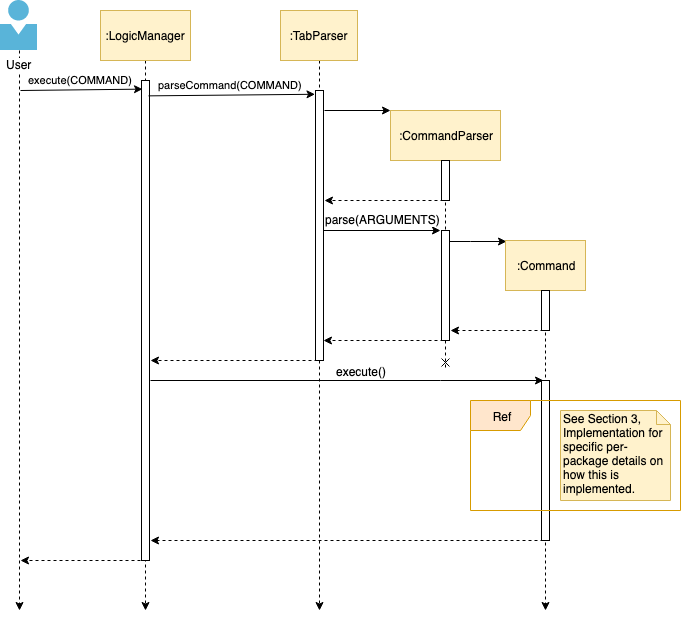

The diagram above was exported from draw.io. Its source (the exported page's mxGraphModel, read from the mxfile embedded in the PNG):
<mxGraphModel dx="1412" dy="708" grid="1" gridSize="10" guides="1" tooltips="1" connect="1" arrows="1" fold="1" page="1" pageScale="1" pageWidth="850" pageHeight="1100" math="0" shadow="0">
  <root>
    <mxCell id="0" />
    <mxCell id="1" parent="0" />
    <mxCell id="2" value="" style="edgeStyle=orthogonalEdgeStyle;rounded=0;orthogonalLoop=1;jettySize=auto;html=1;dashed=1;" edge="1" source="3" parent="1">
      <mxGeometry relative="1" as="geometry">
        <mxPoint x="99" y="680" as="targetPoint" />
      </mxGeometry>
    </mxCell>
    <mxCell id="3" value="User" style="aspect=fixed;html=1;points=[];align=center;image;fontSize=12;image=img/lib/mscae/Person.svg;" vertex="1" parent="1">
      <mxGeometry x="80" y="70" width="37" height="50" as="geometry" />
    </mxCell>
    <mxCell id="4" style="edgeStyle=orthogonalEdgeStyle;rounded=0;orthogonalLoop=1;jettySize=auto;html=1;dashed=1;exitX=0.5;exitY=1;exitDx=0;exitDy=0;" edge="1" source="5" parent="1">
      <mxGeometry relative="1" as="geometry">
        <mxPoint x="225" y="680" as="targetPoint" />
      </mxGeometry>
    </mxCell>
    <mxCell id="5" value=":LogicManager" style="rounded=0;whiteSpace=wrap;html=1;fillColor=#fff2cc;strokeColor=#d6b656;" vertex="1" parent="1">
      <mxGeometry x="180" y="80" width="90" height="50" as="geometry" />
    </mxCell>
    <mxCell id="6" value="" style="edgeStyle=orthogonalEdgeStyle;rounded=0;orthogonalLoop=1;jettySize=auto;html=1;dashed=1;exitX=0.5;exitY=1;exitDx=0;exitDy=0;" edge="1" source="7" parent="1">
      <mxGeometry relative="1" as="geometry">
        <mxPoint x="399" y="680" as="targetPoint" />
        <Array as="points">
          <mxPoint x="399" y="180" />
          <mxPoint x="399" y="180" />
        </Array>
      </mxGeometry>
    </mxCell>
    <mxCell id="7" value=":TabParser" style="rounded=0;whiteSpace=wrap;html=1;fillColor=#fff2cc;strokeColor=#d6b656;" vertex="1" parent="1">
      <mxGeometry x="360" y="80" width="77" height="50" as="geometry" />
    </mxCell>
    <mxCell id="8" style="edgeStyle=orthogonalEdgeStyle;rounded=0;orthogonalLoop=1;jettySize=auto;html=1;dashed=1;startArrow=none;startFill=0;endArrow=classic;endFill=1;" edge="1" parent="1">
      <mxGeometry relative="1" as="geometry">
        <mxPoint x="100" y="630" as="targetPoint" />
        <mxPoint x="220" y="630" as="sourcePoint" />
        <Array as="points">
          <mxPoint x="100" y="630" />
        </Array>
      </mxGeometry>
    </mxCell>
    <mxCell id="9" value="" style="rounded=0;whiteSpace=wrap;html=1;" vertex="1" parent="1">
      <mxGeometry x="221" y="150" width="8" height="480" as="geometry" />
    </mxCell>
    <mxCell id="10" value="execute(COMMAND)" style="endArrow=classic;html=1;entryX=0.125;entryY=0.018;entryDx=0;entryDy=0;entryPerimeter=0;" edge="1" target="9" parent="1">
      <mxGeometry x="-0.0165" y="10" width="50" height="50" relative="1" as="geometry">
        <mxPoint x="100" y="160" as="sourcePoint" />
        <mxPoint x="180" y="160" as="targetPoint" />
        <mxPoint as="offset" />
      </mxGeometry>
    </mxCell>
    <mxCell id="11" style="edgeStyle=orthogonalEdgeStyle;rounded=0;orthogonalLoop=1;jettySize=auto;html=1;exitX=1;exitY=0.5;exitDx=0;exitDy=0;" edge="1" source="14" parent="1">
      <mxGeometry relative="1" as="geometry">
        <mxPoint x="520" y="300" as="targetPoint" />
        <Array as="points">
          <mxPoint x="403" y="300" />
        </Array>
      </mxGeometry>
    </mxCell>
    <mxCell id="12" value="parse(ARGUMENTS)" style="text;html=1;resizable=0;points=[];align=center;verticalAlign=middle;labelBackgroundColor=#ffffff;" vertex="1" connectable="0" parent="11">
      <mxGeometry x="0.3675" relative="1" as="geometry">
        <mxPoint x="-19" y="-12" as="offset" />
      </mxGeometry>
    </mxCell>
    <mxCell id="13" style="edgeStyle=orthogonalEdgeStyle;rounded=0;orthogonalLoop=1;jettySize=auto;html=1;exitX=0.25;exitY=1;exitDx=0;exitDy=0;dashed=1;startArrow=none;startFill=0;endArrow=classic;endFill=1;" edge="1" source="14" parent="1">
      <mxGeometry relative="1" as="geometry">
        <mxPoint x="230" y="430" as="targetPoint" />
        <Array as="points">
          <mxPoint x="350" y="430" />
          <mxPoint x="350" y="430" />
        </Array>
      </mxGeometry>
    </mxCell>
    <mxCell id="14" value="" style="rounded=0;whiteSpace=wrap;html=1;" vertex="1" parent="1">
      <mxGeometry x="395" y="160" width="8" height="270" as="geometry" />
    </mxCell>
    <mxCell id="15" value="parseCommand(COMMAND)" style="endArrow=classic;html=1;entryX=-0.062;entryY=0.014;entryDx=0;entryDy=0;entryPerimeter=0;exitX=0.875;exitY=0.032;exitDx=0;exitDy=0;exitPerimeter=0;" edge="1" source="9" target="14" parent="1">
      <mxGeometry x="-0.0165" y="10" width="50" height="50" relative="1" as="geometry">
        <mxPoint x="225" y="190" as="sourcePoint" />
        <mxPoint x="347" y="190.08000000000004" as="targetPoint" />
        <mxPoint as="offset" />
      </mxGeometry>
    </mxCell>
    <mxCell id="16" style="edgeStyle=orthogonalEdgeStyle;rounded=0;orthogonalLoop=1;jettySize=auto;html=1;exitX=0.5;exitY=1;exitDx=0;exitDy=0;dashed=1;endArrow=cross;endFill=0;" edge="1" source="17" parent="1">
      <mxGeometry relative="1" as="geometry">
        <mxPoint x="525" y="440" as="targetPoint" />
      </mxGeometry>
    </mxCell>
    <mxCell id="17" value=":CommandParser" style="rounded=0;whiteSpace=wrap;html=1;fillColor=#fff2cc;strokeColor=#d6b656;" vertex="1" parent="1">
      <mxGeometry x="470" y="180" width="110" height="50" as="geometry" />
    </mxCell>
    <mxCell id="18" value="" style="endArrow=classic;html=1;entryX=0;entryY=0;entryDx=0;entryDy=0;entryPerimeter=0;" edge="1" target="17" parent="1">
      <mxGeometry width="50" height="50" relative="1" as="geometry">
        <mxPoint x="404" y="180" as="sourcePoint" />
        <mxPoint x="480" y="180" as="targetPoint" />
      </mxGeometry>
    </mxCell>
    <mxCell id="19" style="edgeStyle=orthogonalEdgeStyle;rounded=0;orthogonalLoop=1;jettySize=auto;html=1;exitX=0.25;exitY=1;exitDx=0;exitDy=0;dashed=1;" edge="1" source="20" parent="1">
      <mxGeometry relative="1" as="geometry">
        <mxPoint x="404" y="270" as="targetPoint" />
        <Array as="points">
          <mxPoint x="490" y="270" />
          <mxPoint x="490" y="270" />
        </Array>
      </mxGeometry>
    </mxCell>
    <mxCell id="20" value="" style="rounded=0;whiteSpace=wrap;html=1;" vertex="1" parent="1">
      <mxGeometry x="521" y="230" width="8" height="40" as="geometry" />
    </mxCell>
    <mxCell id="21" style="edgeStyle=orthogonalEdgeStyle;rounded=0;orthogonalLoop=1;jettySize=auto;html=1;exitX=0.25;exitY=1;exitDx=0;exitDy=0;dashed=1;" edge="1" source="23" parent="1">
      <mxGeometry relative="1" as="geometry">
        <mxPoint x="403" y="410" as="targetPoint" />
        <Array as="points">
          <mxPoint x="403" y="410" />
        </Array>
      </mxGeometry>
    </mxCell>
    <mxCell id="22" style="edgeStyle=orthogonalEdgeStyle;rounded=0;orthogonalLoop=1;jettySize=auto;html=1;exitX=1;exitY=0.1;exitDx=0;exitDy=0;entryX=0.009;entryY=0.02;entryDx=0;entryDy=0;entryPerimeter=0;endArrow=classic;endFill=1;exitPerimeter=0;" edge="1" source="23" target="25" parent="1">
      <mxGeometry relative="1" as="geometry">
        <Array as="points">
          <mxPoint x="550" y="311" />
          <mxPoint x="550" y="311" />
        </Array>
      </mxGeometry>
    </mxCell>
    <mxCell id="23" value="" style="rounded=0;whiteSpace=wrap;html=1;" vertex="1" parent="1">
      <mxGeometry x="521" y="300" width="8" height="110" as="geometry" />
    </mxCell>
    <mxCell id="24" style="edgeStyle=orthogonalEdgeStyle;rounded=0;orthogonalLoop=1;jettySize=auto;html=1;exitX=0.5;exitY=0;exitDx=0;exitDy=0;dashed=1;endArrow=classic;endFill=1;" edge="1" source="27" parent="1">
      <mxGeometry relative="1" as="geometry">
        <mxPoint x="625" y="680" as="targetPoint" />
        <Array as="points">
          <mxPoint x="625" y="470" />
          <mxPoint x="625" y="470" />
        </Array>
      </mxGeometry>
    </mxCell>
    <mxCell id="25" value=":Command" style="rounded=0;whiteSpace=wrap;html=1;fillColor=#fff2cc;strokeColor=#d6b656;" vertex="1" parent="1">
      <mxGeometry x="585" y="310" width="80" height="50" as="geometry" />
    </mxCell>
    <mxCell id="26" style="edgeStyle=orthogonalEdgeStyle;rounded=0;orthogonalLoop=1;jettySize=auto;html=1;exitX=0.25;exitY=1;exitDx=0;exitDy=0;dashed=1;endArrow=classic;endFill=1;" edge="1" source="27" parent="1">
      <mxGeometry relative="1" as="geometry">
        <mxPoint x="530" y="400" as="targetPoint" />
        <Array as="points">
          <mxPoint x="600" y="400" />
          <mxPoint x="600" y="400" />
        </Array>
      </mxGeometry>
    </mxCell>
    <mxCell id="27" value="" style="rounded=0;whiteSpace=wrap;html=1;" vertex="1" parent="1">
      <mxGeometry x="621" y="360" width="8" height="40" as="geometry" />
    </mxCell>
    <mxCell id="28" style="edgeStyle=orthogonalEdgeStyle;rounded=0;orthogonalLoop=1;jettySize=auto;html=1;exitX=0.25;exitY=0;exitDx=0;exitDy=0;endArrow=none;endFill=0;startArrow=classic;startFill=1;" edge="1" source="31" parent="1">
      <mxGeometry relative="1" as="geometry">
        <mxPoint x="230" y="450" as="targetPoint" />
        <Array as="points">
          <mxPoint x="520" y="450" />
          <mxPoint x="520" y="450" />
        </Array>
      </mxGeometry>
    </mxCell>
    <mxCell id="29" value="execute()" style="text;html=1;resizable=0;points=[];align=center;verticalAlign=middle;labelBackgroundColor=#ffffff;" vertex="1" connectable="0" parent="28">
      <mxGeometry x="-0.1247" y="-1" relative="1" as="geometry">
        <mxPoint x="-11" y="-9" as="offset" />
      </mxGeometry>
    </mxCell>
    <mxCell id="30" style="edgeStyle=orthogonalEdgeStyle;rounded=0;orthogonalLoop=1;jettySize=auto;html=1;exitX=0.25;exitY=1;exitDx=0;exitDy=0;startArrow=none;startFill=0;endArrow=classic;endFill=1;dashed=1;" edge="1" source="31" parent="1">
      <mxGeometry relative="1" as="geometry">
        <mxPoint x="230" y="610" as="targetPoint" />
        <Array as="points">
          <mxPoint x="560" y="610" />
          <mxPoint x="560" y="610" />
        </Array>
      </mxGeometry>
    </mxCell>
    <mxCell id="31" value="" style="rounded=0;whiteSpace=wrap;html=1;" vertex="1" parent="1">
      <mxGeometry x="621" y="450" width="8" height="160" as="geometry" />
    </mxCell>
    <mxCell id="32" value="Ref" style="shape=umlFrame;whiteSpace=wrap;html=1;fillColor=#ffe6cc;strokeColor=#d79b00;" vertex="1" parent="1">
      <mxGeometry x="550" y="470" width="210" height="110" as="geometry" />
    </mxCell>
    <mxCell id="33" value="See Section 3, Implementation for specific per-package details on how this is implemented." style="shape=note;whiteSpace=wrap;html=1;size=14;verticalAlign=top;align=left;spacingTop=-6;fillColor=#fff2cc;strokeColor=#d6b656;" vertex="1" parent="1">
      <mxGeometry x="640" y="480" width="110" height="90" as="geometry" />
    </mxCell>
  </root>
</mxGraphModel>